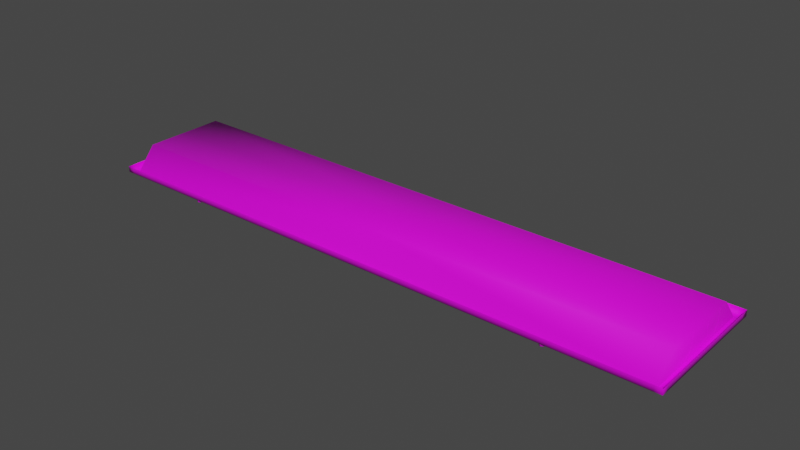# Source: CeilingLamp_Low.blend  (saved by Blender 3.4.6; exported with 4.5.12 LTS)
import bpy
from mathutils import Matrix  # noqa: F401  (used for matrix-valued properties, if any)

bpy.ops.wm.read_factory_settings(use_empty=True)
scene = bpy.context.scene
scene.name = 'Scene'

# ---- collections
col_collection = bpy.data.collections.new('Collection'); scene.collection.children.link(col_collection)

# ---- images (referenced by path relative to the original .blend; pixels are not part of the script)
import os
ASSET_DIR = os.environ.get("B2B_ASSET_DIR", "")  # directory of the original .blend (textures are referenced by path, not embedded)
HERE = os.path.dirname(os.path.abspath(__file__))  # packed textures are extracted next to this script under _unpacked/

def load_image(name, relpath, width, height, colorspace="sRGB"):
    """Load a texture the original file referenced (path relative to the .blend, or extracted next to this script)."""
    p = next((c for c in (os.path.join(HERE, relpath), os.path.join(ASSET_DIR, relpath)) if relpath and os.path.exists(c)), "")
    if p:
        img = bpy.data.images.load(p, check_existing=True)
        img.name = name
    else:  # same state as the original file: an image datablock whose file is absent (Cycles renders it pink)
        img = bpy.data.images.new(name, width, height)
        img.source = "FILE"
        img.filepath = "//" + (relpath or name)
    img.colorspace_settings.name = colorspace
    return img
img_c = load_image('C', '', 1024, 1024, 'sRGB')

# ---- materials (node trees are filled in below, after node groups)
mat_material_001 = bpy.data.materials.new('Material.001')
mat_material_001.use_transparent_shadow = False

# ---- material node trees
mat_material_001.use_nodes = True; mat_material_001.node_tree.nodes.clear()
_N = mat_material_001.node_tree.nodes; _L = mat_material_001.node_tree.links
n0 = _N.new('ShaderNodeBsdfPrincipled'); n0.name = 'Principled BSDF'; n0.location = (10, 300)
n0.distribution = 'GGX'
n0.subsurface_method = 'RANDOM_WALK_SKIN'
n0.inputs[3].default_value = 1.45
n0.inputs[27].default_value = (0.0, 0.0, 0.0, 1.0)
n0.inputs[28].default_value = 1.0
n1 = _N.new('ShaderNodeOutputMaterial'); n1.name = 'Material Output'; n1.location = (300, 300)
n2 = _N.new('ShaderNodeTexImage'); n2.name = 'Image Texture'; n2.location = (-280, 280)
n2.image = img_c
_L.new(n0.outputs[0], n1.inputs[0])
_L.new(n2.outputs[0], n0.inputs[0])
n1.is_active_output = True

# ---- world
world_world = bpy.data.worlds.new('World'); scene.world = world_world
world_world.use_nodes = True; world_world.node_tree.nodes.clear()
_N = world_world.node_tree.nodes; _L = world_world.node_tree.links
n0 = _N.new('ShaderNodeOutputWorld'); n0.name = 'World Output'; n0.location = (300, 300)
n1 = _N.new('ShaderNodeBackground'); n1.name = 'Background'; n1.location = (10, 300)
n1.inputs[0].default_value = (0.05088, 0.05088, 0.05088, 1.0)
_L.new(n1.outputs[0], n0.inputs[0])
n0.is_active_output = True
world_world.color = (0.05088, 0.05088, 0.05088)
world_world.use_sun_shadow = False
world_world.sun_shadow_jitter_overblur = 0.0

# ---- meshes
me_cube_001 = bpy.data.meshes.new('Cube.001')
me_cube_001.from_pydata([(0.65, -0.15, 1.863e-09), (0.0, -0.15, 0.0), (0.634, -0.15, 1.863e-09), (0.65, -0.1347, 1.863e-09), (0.0, -0.09195, 0.05), (0.0, -0.1347, 1.863e-09), (0.634, -0.09195, 0.05), (0.634, -0.1347, 1.863e-09), (0.65, 0.0, 1.863e-09), (0.634, 0.0, 0.05), (0.634, 0.0, 1.863e-09), (0.6341, -0.02762, 0.05001), (0.6341, -0.03581, 0.008104), (0.6341, -0.06826, 0.05001), (0.6341, -0.06007, 0.008104), (0.6022, -0.02762, 0.05001), (0.6022, -0.03581, 0.008104), (0.6022, -0.06826, 0.05001), (0.6022, -0.06007, 0.008104), (0.6341, -0.02988, 0.0175), (0.6341, -0.066, 0.0175), (0.6022, -0.066, 0.0175), (0.6022, -0.02988, 0.0175), (0.6341, -0.03249, 0.01241), (0.6341, -0.06339, 0.01241), (0.6022, -0.06339, 0.01241), (0.6022, -0.03249, 0.01241), (0.6341, -0.04794, 0.004367), (0.6022, -0.04794, 0.05001), (0.6022, -0.04794, 0.004367), (0.6022, -0.04794, 0.009831), (0.6022, -0.04096, 0.005663), (0.6022, -0.03277, 0.025), (0.6022, -0.03722, 0.01427), (0.6341, -0.04096, 0.005663), (0.6022, -0.03778, 0.05001), (0.6341, -0.05492, 0.005663), (0.6022, -0.0581, 0.05001), (0.6022, -0.05492, 0.005663), (0.6022, -0.06311, 0.025), (0.6022, -0.05867, 0.01427), (0.6341, -0.06826, 0.02314), (0.6022, -0.06826, 0.02314), (0.6022, -0.02762, 0.02314), (0.6341, -0.02762, 0.02314), (0.6022, -0.04794, 0.04017), (0.6022, -0.03722, 0.03573), (0.6022, -0.05867, 0.03573), (-0.001834, -0.03277, 0.025), (-0.001834, -0.03722, 0.01427), (-0.001834, -0.04794, 0.009831), (-0.001834, -0.05867, 0.01427), (-0.001834, -0.06311, 0.025), (-0.001834, -0.05867, 0.03573), (-0.001834, -0.04794, 0.04017), (-0.001834, -0.03722, 0.03573), (0.4254, -0.1486, 0.0003107), (0.4254, -0.1486, -0.005456), (0.4204, -0.1457, 0.0003107), (0.4204, -0.1457, -0.005456), (0.4204, -0.1399, 0.0003107), (0.4204, -0.1399, -0.005456), (0.4254, -0.137, 0.0003107), (0.4254, -0.137, -0.005456), (0.4304, -0.1399, 0.0003107), (0.4304, -0.1399, -0.005456), (0.4304, -0.1457, 0.0003107), (0.4304, -0.1457, -0.005456), (0.0, 0.0, 0.05), (0.65, -0.15, 0.01292), (0.0, -0.15, 0.01292), (0.634, -0.15, 0.01292), (0.65, -0.1348, 0.01292), (0.65, 0.0, 0.01292), (-0.65, -0.15, 1.863e-09), (-0.634, -0.15, 1.863e-09), (-0.65, -0.1347, 1.863e-09), (-0.634, -0.09195, 0.05), (-0.634, -0.1347, 1.863e-09), (-0.65, 0.0, 1.863e-09), (-0.634, 0.0, 0.05), (-0.634, 0.0, 1.863e-09), (-0.6341, -0.02762, 0.05001), (-0.6341, -0.03581, 0.008104), (-0.6341, -0.06826, 0.05001), (-0.6341, -0.06007, 0.008104), (-0.6022, -0.02762, 0.05001), (-0.6022, -0.03581, 0.008104), (-0.6022, -0.06826, 0.05001), (-0.6022, -0.06007, 0.008104), (-0.6341, -0.02988, 0.0175), (-0.6341, -0.066, 0.0175), (-0.6022, -0.066, 0.0175), (-0.6022, -0.02988, 0.0175), (-0.6341, -0.03249, 0.01241), (-0.6341, -0.06339, 0.01241), (-0.6022, -0.06339, 0.01241), (-0.6022, -0.03249, 0.01241), (-0.6341, -0.04794, 0.004367), (-0.6022, -0.04794, 0.05001), (-0.6022, -0.04794, 0.004367), (-0.6022, -0.04794, 0.009831), (-0.6022, -0.04096, 0.005663), (-0.6022, -0.03277, 0.025), (-0.6022, -0.03722, 0.01427), (-0.6341, -0.04096, 0.005663), (-0.6022, -0.03778, 0.05001), (-0.6341, -0.05492, 0.005663), (-0.6022, -0.0581, 0.05001), (-0.6022, -0.05492, 0.005663), (-0.6022, -0.06311, 0.025), (-0.6022, -0.05867, 0.01427), (-0.6341, -0.06826, 0.02314), (-0.6022, -0.06826, 0.02314), (-0.6022, -0.02762, 0.02314), (-0.6341, -0.02762, 0.02314), (-0.6022, -0.04794, 0.04017), (-0.6022, -0.03722, 0.03573), (-0.6022, -0.05867, 0.03573), (0.001834, -0.03277, 0.025), (0.001834, -0.03722, 0.01427), (0.001834, -0.04794, 0.009831), (0.001834, -0.05867, 0.01427), (0.001834, -0.06311, 0.025), (0.001834, -0.05867, 0.03573), (0.001834, -0.04794, 0.04017), (0.001834, -0.03722, 0.03573), (-0.4254, -0.1486, 0.0003107), (-0.4254, -0.1486, -0.005456), (-0.4204, -0.1457, 0.0003107), (-0.4204, -0.1457, -0.005456), (-0.4204, -0.1399, 0.0003107), (-0.4204, -0.1399, -0.005456), (-0.4254, -0.137, 0.0003107), (-0.4254, -0.137, -0.005456), (-0.4304, -0.1399, 0.0003107), (-0.4304, -0.1399, -0.005456), (-0.4304, -0.1457, 0.0003107), (-0.4304, -0.1457, -0.005456), (-0.65, -0.15, 0.01292), (-0.634, -0.15, 0.01292), (-0.65, -0.1348, 0.01292), (-0.65, 0.0, 0.01292), (0.65, 0.15, 1.863e-09), (0.0, 0.15, 1.863e-09), (0.634, 0.15, 1.863e-09), (0.65, 0.1347, 1.863e-09), (0.0, 0.09195, 0.05), (0.0, 0.1347, 1.863e-09), (0.634, 0.09195, 0.05), (0.634, 0.1347, 1.863e-09), (0.6341, 0.02762, 0.05001), (0.6341, 0.03581, 0.008104), (0.6341, 0.06826, 0.05001), (0.6341, 0.06007, 0.008104), (0.6022, 0.02762, 0.05001), (0.6022, 0.03581, 0.008104), (0.6022, 0.06826, 0.05001), (0.6022, 0.06007, 0.008104), (0.6341, 0.02988, 0.0175), (0.6341, 0.066, 0.0175), (0.6022, 0.066, 0.0175), (0.6022, 0.02988, 0.0175), (0.6341, 0.03249, 0.01241), (0.6341, 0.06339, 0.01241), (0.6022, 0.06339, 0.01241), (0.6022, 0.03249, 0.01241), (0.6341, 0.04794, 0.004367), (0.6022, 0.04794, 0.05001), (0.6022, 0.04794, 0.004367), (0.6022, 0.04794, 0.009831), (0.6022, 0.04096, 0.005663), (0.6022, 0.03277, 0.025), (0.6022, 0.03722, 0.01427), (0.6341, 0.04096, 0.005663), (0.6022, 0.03778, 0.05001), (0.6341, 0.05492, 0.005663), (0.6022, 0.0581, 0.05001), (0.6022, 0.05492, 0.005663), (0.6022, 0.06311, 0.025), (0.6022, 0.05867, 0.01427), (0.6341, 0.06826, 0.02314), (0.6022, 0.06826, 0.02314), (0.6022, 0.02762, 0.02314), (0.6341, 0.02762, 0.02314), (0.6022, 0.04794, 0.04017), (0.6022, 0.03722, 0.03573), (0.6022, 0.05867, 0.03573), (-0.001834, 0.03277, 0.025), (-0.001834, 0.03722, 0.01427), (-0.001834, 0.04794, 0.009831), (-0.001834, 0.05867, 0.01427), (-0.001834, 0.06311, 0.025), (-0.001834, 0.05867, 0.03573), (-0.001834, 0.04794, 0.04017), (-0.001834, 0.03722, 0.03573), (0.4254, 0.1486, 0.0003107), (0.4254, 0.1486, -0.005456), (0.4204, 0.1457, 0.0003107), (0.4204, 0.1457, -0.005456), (0.4204, 0.1399, 0.0003107), (0.4204, 0.1399, -0.005456), (0.4254, 0.137, 0.0003107), (0.4254, 0.137, -0.005456), (0.4304, 0.1399, 0.0003107), (0.4304, 0.1399, -0.005456), (0.4304, 0.1457, 0.0003107), (0.4304, 0.1457, -0.005456), (0.65, 0.15, 0.01292), (0.0, 0.15, 0.01292), (0.634, 0.15, 0.01292), (0.65, 0.1348, 0.01292), (-0.65, 0.15, 1.863e-09), (-0.634, 0.15, 1.863e-09), (-0.65, 0.1347, 1.863e-09), (-0.634, 0.09195, 0.05), (-0.634, 0.1347, 1.863e-09), (-0.6341, 0.02762, 0.05001), (-0.6341, 0.03581, 0.008104), (-0.6341, 0.06826, 0.05001), (-0.6341, 0.06007, 0.008104), (-0.6022, 0.02762, 0.05001), (-0.6022, 0.03581, 0.008104), (-0.6022, 0.06826, 0.05001), (-0.6022, 0.06007, 0.008104), (-0.6341, 0.02988, 0.0175), (-0.6341, 0.066, 0.0175), (-0.6022, 0.066, 0.0175), (-0.6022, 0.02988, 0.0175), (-0.6341, 0.03249, 0.01241), (-0.6341, 0.06339, 0.01241), (-0.6022, 0.06339, 0.01241), (-0.6022, 0.03249, 0.01241), (-0.6341, 0.04794, 0.004367), (-0.6022, 0.04794, 0.05001), (-0.6022, 0.04794, 0.004367), (-0.6022, 0.04794, 0.009831), (-0.6022, 0.04096, 0.005663), (-0.6022, 0.03277, 0.025), (-0.6022, 0.03722, 0.01427), (-0.6341, 0.04096, 0.005663), (-0.6022, 0.03778, 0.05001), (-0.6341, 0.05492, 0.005663), (-0.6022, 0.0581, 0.05001), (-0.6022, 0.05492, 0.005663), (-0.6022, 0.06311, 0.025), (-0.6022, 0.05867, 0.01427), (-0.6341, 0.06826, 0.02314), (-0.6022, 0.06826, 0.02314), (-0.6022, 0.02762, 0.02314), (-0.6341, 0.02762, 0.02314), (-0.6022, 0.04794, 0.04017), (-0.6022, 0.03722, 0.03573), (-0.6022, 0.05867, 0.03573), (0.001834, 0.03277, 0.025), (0.001834, 0.03722, 0.01427), (0.001834, 0.04794, 0.009831), (0.001834, 0.05867, 0.01427), (0.001834, 0.06311, 0.025), (0.001834, 0.05867, 0.03573), (0.001834, 0.04794, 0.04017), (0.001834, 0.03722, 0.03573), (-0.4254, 0.1486, 0.0003107), (-0.4254, 0.1486, -0.005456), (-0.4204, 0.1457, 0.0003107), (-0.4204, 0.1457, -0.005456), (-0.4204, 0.1399, 0.0003107), (-0.4204, 0.1399, -0.005456), (-0.4254, 0.137, 0.0003107), (-0.4254, 0.137, -0.005456), (-0.4304, 0.1399, 0.0003107), (-0.4304, 0.1399, -0.005456), (-0.4304, 0.1457, 0.0003107), (-0.4304, 0.1457, -0.005456), (-0.65, 0.15, 0.01292), (-0.634, 0.15, 0.01292), (-0.65, 0.1348, 0.01292)], [], [(7, 3, 0, 2), (5, 7, 2, 1), (10, 8, 3, 7), (7, 5, 4, 6), (6, 9, 10, 7), (24, 25, 18, 14), (33, 26, 16, 31), (26, 23, 12, 16), (31, 16, 12, 34), (43, 44, 19, 22), (46, 43, 22, 32), (41, 42, 21, 20), (22, 19, 23, 26), (32, 22, 26, 33), (20, 21, 25, 24), (38, 29, 27, 36), (40, 30, 29, 38), (29, 31, 34, 27), (30, 33, 31, 29), (25, 40, 38, 18), (18, 38, 36, 14), (42, 47, 39, 21), (21, 39, 40, 25), (17, 37, 47, 42), (28, 35, 46, 45), (37, 28, 45, 47), (13, 17, 42, 41), (35, 15, 43, 46), (15, 11, 44, 43), (48, 32, 33, 49), (49, 33, 30, 50), (50, 30, 40, 51), (51, 40, 39, 52), (52, 39, 47, 53), (53, 47, 45, 54), (54, 45, 46, 55), (55, 46, 32, 48), (56, 58, 59, 57), (58, 60, 61, 59), (60, 62, 63, 61), (62, 64, 65, 63), (59, 61, 63, 65, 67, 57), (64, 66, 67, 65), (66, 56, 57, 67), (68, 9, 6, 4), (8, 73, 72, 3), (0, 69, 71, 2), (2, 71, 70, 1), (3, 72, 69, 0), (78, 75, 74, 76), (5, 1, 75, 78), (81, 78, 76, 79), (78, 77, 4, 5), (77, 78, 81, 80), (95, 85, 89, 96), (104, 102, 87, 97), (97, 87, 83, 94), (102, 105, 83, 87), (114, 93, 90, 115), (117, 103, 93, 114), (112, 91, 92, 113), (93, 97, 94, 90), (103, 104, 97, 93), (91, 95, 96, 92), (109, 107, 98, 100), (111, 109, 100, 101), (100, 98, 105, 102), (101, 100, 102, 104), (96, 89, 109, 111), (89, 85, 107, 109), (113, 92, 110, 118), (92, 96, 111, 110), (88, 113, 118, 108), (99, 116, 117, 106), (108, 118, 116, 99), (84, 112, 113, 88), (106, 117, 114, 86), (86, 114, 115, 82), (119, 120, 104, 103), (120, 121, 101, 104), (121, 122, 111, 101), (122, 123, 110, 111), (123, 124, 118, 110), (124, 125, 116, 118), (125, 126, 117, 116), (126, 119, 103, 117), (127, 128, 130, 129), (129, 130, 132, 131), (131, 132, 134, 133), (133, 134, 136, 135), (130, 128, 138, 136, 134, 132), (135, 136, 138, 137), (137, 138, 128, 127), (68, 4, 77, 80), (79, 76, 141, 142), (74, 75, 140, 139), (75, 1, 70, 140), (76, 74, 139, 141), (150, 145, 143, 146), (148, 144, 145, 150), (10, 150, 146, 8), (150, 149, 147, 148), (149, 150, 10, 9), (164, 154, 158, 165), (173, 171, 156, 166), (166, 156, 152, 163), (171, 174, 152, 156), (183, 162, 159, 184), (186, 172, 162, 183), (181, 160, 161, 182), (162, 166, 163, 159), (172, 173, 166, 162), (160, 164, 165, 161), (178, 176, 167, 169), (180, 178, 169, 170), (169, 167, 174, 171), (170, 169, 171, 173), (165, 158, 178, 180), (158, 154, 176, 178), (182, 161, 179, 187), (161, 165, 180, 179), (157, 182, 187, 177), (168, 185, 186, 175), (177, 187, 185, 168), (153, 181, 182, 157), (175, 186, 183, 155), (155, 183, 184, 151), (188, 189, 173, 172), (189, 190, 170, 173), (190, 191, 180, 170), (191, 192, 179, 180), (192, 193, 187, 179), (193, 194, 185, 187), (194, 195, 186, 185), (195, 188, 172, 186), (196, 197, 199, 198), (198, 199, 201, 200), (200, 201, 203, 202), (202, 203, 205, 204), (199, 197, 207, 205, 203, 201), (204, 205, 207, 206), (206, 207, 197, 196), (68, 147, 149, 9), (8, 146, 211, 73), (143, 145, 210, 208), (145, 144, 209, 210), (146, 143, 208, 211), (216, 214, 212, 213), (148, 216, 213, 144), (81, 79, 214, 216), (216, 148, 147, 215), (215, 80, 81, 216), (230, 231, 224, 220), (239, 232, 222, 237), (232, 229, 218, 222), (237, 222, 218, 240), (249, 250, 225, 228), (252, 249, 228, 238), (247, 248, 227, 226), (228, 225, 229, 232), (238, 228, 232, 239), (226, 227, 231, 230), (244, 235, 233, 242), (246, 236, 235, 244), (235, 237, 240, 233), (236, 239, 237, 235), (231, 246, 244, 224), (224, 244, 242, 220), (248, 253, 245, 227), (227, 245, 246, 231), (223, 243, 253, 248), (234, 241, 252, 251), (243, 234, 251, 253), (219, 223, 248, 247), (241, 221, 249, 252), (221, 217, 250, 249), (254, 238, 239, 255), (255, 239, 236, 256), (256, 236, 246, 257), (257, 246, 245, 258), (258, 245, 253, 259), (259, 253, 251, 260), (260, 251, 252, 261), (261, 252, 238, 254), (262, 264, 265, 263), (264, 266, 267, 265), (266, 268, 269, 267), (268, 270, 271, 269), (265, 267, 269, 271, 273, 263), (270, 272, 273, 271), (272, 262, 263, 273), (68, 80, 215, 147), (79, 142, 276, 214), (212, 274, 275, 213), (213, 275, 209, 144), (214, 276, 274, 212)])
me_cube_001.polygons.foreach_set('use_smooth', [True] * 196)
_uv = me_cube_001.uv_layers.new(name='UVMap')
_uv.uv.foreach_set('vector', [0.9609, 0.8916, 0.9609, 0.9169, 0.9368, 0.9169, 0.9368, 0.8916, 0.178, 0.0001505, 0.178, 0.9998, 0.1539, 0.9998, 0.1539, 0.0001504, 0.9145, 0.06591, 0.9398, 0.06591, 0.9398, 0.2783, 0.9145, 0.2783, 0.178, 0.9998, 0.178, 0.0001505, 0.2818, 0.0001505, 0.2818, 0.9998, 0.8357, 0.2109, 0.8357, 0.06591, 0.9145, 0.06591, 0.9145, 0.2783, 0.8888, 0.5634, 0.9392, 0.5643, 0.9378, 0.5727, 0.8887, 0.572, 0.9463, 0.6169, 0.9387, 0.621, 0.9374, 0.6127, 0.9387, 0.604, 0.9387, 0.621, 0.8884, 0.6222, 0.8883, 0.613, 0.9374, 0.6127, 0.9387, 0.604, 0.9374, 0.6127, 0.8883, 0.613, 0.8883, 0.6034, 0.9392, 0.6396, 0.8888, 0.6408, 0.8886, 0.6312, 0.9389, 0.63, 0.9609, 0.6519, 0.9392, 0.6396, 0.9389, 0.63, 0.9478, 0.6391, 0.8891, 0.5448, 0.9395, 0.5456, 0.9393, 0.5552, 0.8889, 0.5544, 0.9389, 0.63, 0.8886, 0.6312, 0.8884, 0.6222, 0.9387, 0.621, 0.9486, 0.6383, 0.9389, 0.63, 0.9387, 0.621, 0.9467, 0.62, 0.8889, 0.5544, 0.9393, 0.5552, 0.9392, 0.5643, 0.8888, 0.5634, 0.939, 0.5816, 0.9388, 0.5928, 0.8884, 0.5922, 0.8886, 0.581, 0.9514, 0.5735, 0.9473, 0.5913, 0.9388, 0.5928, 0.939, 0.5816, 0.9388, 0.5928, 0.9387, 0.604, 0.8883, 0.6034, 0.8884, 0.5922, 0.9473, 0.5945, 0.9509, 0.6125, 0.9387, 0.604, 0.9388, 0.5928, 0.9392, 0.5643, 0.9469, 0.5685, 0.939, 0.5816, 0.9378, 0.5727, 0.9378, 0.5727, 0.939, 0.5816, 0.8886, 0.581, 0.8887, 0.572, 0.9395, 0.5456, 0.9611, 0.5332, 0.9481, 0.5461, 0.9393, 0.5552, 0.9393, 0.5552, 0.9489, 0.5469, 0.9471, 0.5652, 0.9392, 0.5643, 0.9401, 0.5033, 0.9562, 0.5035, 0.9549, 0.526, 0.9395, 0.5456, 0.9722, 0.6813, 0.9562, 0.6816, 0.9548, 0.6591, 0.9718, 0.6657, 0.9562, 0.5035, 0.9722, 0.5038, 0.9719, 0.5193, 0.9549, 0.526, 0.8898, 0.5025, 0.9401, 0.5033, 0.9395, 0.5456, 0.8891, 0.5448, 0.9562, 0.6816, 0.9401, 0.682, 0.9392, 0.6396, 0.9548, 0.6591, 0.9401, 0.682, 0.8898, 0.6831, 0.8888, 0.6408, 0.9392, 0.6396, 0.7722, 0.02163, 0.7722, 0.9741, 0.7539, 0.9741, 0.7539, 0.02164, 0.7539, 0.02164, 0.7539, 0.9741, 0.7356, 0.9741, 0.7356, 0.02164, 0.7356, 0.02164, 0.7356, 0.9741, 0.7173, 0.9741, 0.7173, 0.02164, 0.7173, 0.02164, 0.7173, 0.9741, 0.699, 0.9741, 0.699, 0.02164, 0.699, 0.02164, 0.699, 0.9741, 0.6807, 0.9741, 0.6807, 0.02164, 0.6807, 0.02164, 0.6807, 0.9741, 0.6624, 0.9741, 0.6624, 0.02164, 0.8088, 0.02163, 0.8088, 0.9741, 0.7905, 0.9741, 0.7905, 0.02163, 0.7905, 0.02163, 0.7905, 0.9741, 0.7722, 0.9741, 0.7722, 0.02163, 0.928, 0.7978, 0.928, 0.7887, 0.9371, 0.7887, 0.9371, 0.7978, 0.9325, 0.7808, 0.9405, 0.7762, 0.945, 0.7841, 0.9371, 0.7887, 0.9496, 0.7762, 0.9575, 0.7808, 0.953, 0.7887, 0.945, 0.7841, 0.962, 0.7887, 0.962, 0.7978, 0.953, 0.7978, 0.953, 0.7887, 0.9371, 0.7887, 0.945, 0.7841, 0.953, 0.7887, 0.953, 0.7978, 0.945, 0.8024, 0.9371, 0.7978, 0.9575, 0.8057, 0.9496, 0.8103, 0.945, 0.8024, 0.953, 0.7978, 0.9405, 0.8103, 0.9325, 0.8057, 0.9371, 0.7978, 0.945, 0.8024, 0.5925, 0.0001504, 0.5925, 0.9998, 0.4475, 0.9998, 0.4475, 0.0001504, 0.9398, 0.06591, 0.9602, 0.06591, 0.9602, 0.2784, 0.9398, 0.2783, 0.9368, 0.9169, 0.9164, 0.9169, 0.9164, 0.8916, 0.9368, 0.8916, 0.1539, 0.9998, 0.1335, 0.9998, 0.1335, 0.0001504, 0.1539, 0.0001504, 0.9609, 0.9169, 0.9608, 0.9373, 0.9368, 0.9373, 0.9368, 0.9169, 0.9609, 0.8916, 0.9368, 0.8916, 0.9368, 0.9169, 0.9609, 0.9169, 0.178, 0.0001505, 0.1539, 0.0001504, 0.1539, 0.9998, 0.178, 0.9998, 0.9145, 0.06591, 0.9145, 0.2783, 0.9398, 0.2783, 0.9398, 0.06591, 0.178, 0.9998, 0.2818, 0.9998, 0.2818, 0.0001505, 0.178, 0.0001505, 0.8357, 0.2109, 0.9145, 0.2783, 0.9145, 0.06591, 0.8357, 0.06591, 0.8888, 0.5634, 0.8887, 0.572, 0.9378, 0.5727, 0.9392, 0.5643, 0.9463, 0.6169, 0.9387, 0.604, 0.9374, 0.6127, 0.9387, 0.621, 0.9387, 0.621, 0.9374, 0.6127, 0.8883, 0.613, 0.8884, 0.6222, 0.9387, 0.604, 0.8883, 0.6034, 0.8883, 0.613, 0.9374, 0.6127, 0.9392, 0.6396, 0.9389, 0.63, 0.8886, 0.6312, 0.8888, 0.6408, 0.9609, 0.6519, 0.9478, 0.6391, 0.9389, 0.63, 0.9392, 0.6396, 0.8891, 0.5448, 0.8889, 0.5544, 0.9393, 0.5552, 0.9395, 0.5456, 0.9389, 0.63, 0.9387, 0.621, 0.8884, 0.6222, 0.8886, 0.6312, 0.9486, 0.6383, 0.9467, 0.62, 0.9387, 0.621, 0.9389, 0.63, 0.8889, 0.5544, 0.8888, 0.5634, 0.9392, 0.5643, 0.9393, 0.5552, 0.939, 0.5816, 0.8886, 0.581, 0.8884, 0.5922, 0.9388, 0.5928, 0.9514, 0.5735, 0.939, 0.5816, 0.9388, 0.5928, 0.9473, 0.5913, 0.9388, 0.5928, 0.8884, 0.5922, 0.8883, 0.6034, 0.9387, 0.604, 0.9473, 0.5945, 0.9388, 0.5928, 0.9387, 0.604, 0.9509, 0.6125, 0.9392, 0.5643, 0.9378, 0.5727, 0.939, 0.5816, 0.9469, 0.5685, 0.9378, 0.5727, 0.8887, 0.572, 0.8886, 0.581, 0.939, 0.5816, 0.9395, 0.5456, 0.9393, 0.5552, 0.9481, 0.5461, 0.9611, 0.5332, 0.9393, 0.5552, 0.9392, 0.5643, 0.9471, 0.5652, 0.9489, 0.5469, 0.9401, 0.5033, 0.9395, 0.5456, 0.9549, 0.526, 0.9562, 0.5035, 0.9722, 0.6813, 0.9718, 0.6657, 0.9548, 0.6591, 0.9562, 0.6816, 0.9562, 0.5035, 0.9549, 0.526, 0.9719, 0.5193, 0.9722, 0.5038, 0.8898, 0.5025, 0.8891, 0.5448, 0.9395, 0.5456, 0.9401, 0.5033, 0.9562, 0.6816, 0.9548, 0.6591, 0.9392, 0.6396, 0.9401, 0.682, 0.9401, 0.682, 0.9392, 0.6396, 0.8888, 0.6408, 0.8898, 0.6831, 0.7722, 0.02163, 0.7539, 0.02164, 0.7539, 0.9741, 0.7722, 0.9741, 0.7539, 0.02164, 0.7356, 0.02164, 0.7356, 0.9741, 0.7539, 0.9741, 0.7356, 0.02164, 0.7173, 0.02164, 0.7173, 0.9741, 0.7356, 0.9741, 0.7173, 0.02164, 0.699, 0.02164, 0.699, 0.9741, 0.7173, 0.9741, 0.699, 0.02164, 0.6807, 0.02164, 0.6807, 0.9741, 0.699, 0.9741, 0.6807, 0.02164, 0.6624, 0.02164, 0.6624, 0.9741, 0.6807, 0.9741, 0.8088, 0.02163, 0.7905, 0.02163, 0.7905, 0.9741, 0.8088, 0.9741, 0.7905, 0.02163, 0.7722, 0.02163, 0.7722, 0.9741, 0.7905, 0.9741, 0.928, 0.7978, 0.9371, 0.7978, 0.9371, 0.7887, 0.928, 0.7887, 0.9325, 0.7808, 0.9371, 0.7887, 0.945, 0.7841, 0.9405, 0.7762, 0.9496, 0.7762, 0.945, 0.7841, 0.953, 0.7887, 0.9575, 0.7808, 0.962, 0.7887, 0.953, 0.7887, 0.953, 0.7978, 0.962, 0.7978, 0.9371, 0.7887, 0.9371, 0.7978, 0.945, 0.8024, 0.953, 0.7978, 0.953, 0.7887, 0.945, 0.7841, 0.9575, 0.8057, 0.953, 0.7978, 0.945, 0.8024, 0.9496, 0.8103, 0.9405, 0.8103, 0.945, 0.8024, 0.9371, 0.7978, 0.9325, 0.8057, 0.5925, 0.0001504, 0.4475, 0.0001504, 0.4475, 0.9998, 0.5925, 0.9998, 0.9398, 0.06591, 0.9398, 0.2783, 0.9602, 0.2784, 0.9602, 0.06591, 0.9368, 0.9169, 0.9368, 0.8916, 0.9164, 0.8916, 0.9164, 0.9169, 0.1539, 0.9998, 0.1539, 0.0001504, 0.1335, 0.0001504, 0.1335, 0.9998, 0.9609, 0.9169, 0.9368, 0.9169, 0.9368, 0.9373, 0.9608, 0.9373, 0.9609, 0.8916, 0.9368, 0.8916, 0.9368, 0.9169, 0.9609, 0.9169, 0.178, 0.0001505, 0.1539, 0.0001504, 0.1539, 0.9998, 0.178, 0.9998, 0.9145, 0.06591, 0.9145, 0.2783, 0.9398, 0.2783, 0.9398, 0.06591, 0.178, 0.9998, 0.2818, 0.9998, 0.2818, 0.0001505, 0.178, 0.0001505, 0.8357, 0.2109, 0.9145, 0.2783, 0.9145, 0.06591, 0.8357, 0.06591, 0.8888, 0.5634, 0.8887, 0.572, 0.9378, 0.5727, 0.9392, 0.5643, 0.9463, 0.6169, 0.9387, 0.604, 0.9374, 0.6127, 0.9387, 0.621, 0.9387, 0.621, 0.9374, 0.6127, 0.8883, 0.613, 0.8884, 0.6222, 0.9387, 0.604, 0.8883, 0.6034, 0.8883, 0.613, 0.9374, 0.6127, 0.9392, 0.6396, 0.9389, 0.63, 0.8886, 0.6312, 0.8888, 0.6408, 0.9609, 0.6519, 0.9478, 0.6391, 0.9389, 0.63, 0.9392, 0.6396, 0.8891, 0.5448, 0.8889, 0.5544, 0.9393, 0.5552, 0.9395, 0.5456, 0.9389, 0.63, 0.9387, 0.621, 0.8884, 0.6222, 0.8886, 0.6312, 0.9486, 0.6383, 0.9467, 0.62, 0.9387, 0.621, 0.9389, 0.63, 0.8889, 0.5544, 0.8888, 0.5634, 0.9392, 0.5643, 0.9393, 0.5552, 0.939, 0.5816, 0.8886, 0.581, 0.8884, 0.5922, 0.9388, 0.5928, 0.9514, 0.5735, 0.939, 0.5816, 0.9388, 0.5928, 0.9473, 0.5913, 0.9388, 0.5928, 0.8884, 0.5922, 0.8883, 0.6034, 0.9387, 0.604, 0.9473, 0.5945, 0.9388, 0.5928, 0.9387, 0.604, 0.9509, 0.6125, 0.9392, 0.5643, 0.9378, 0.5727, 0.939, 0.5816, 0.9469, 0.5685, 0.9378, 0.5727, 0.8887, 0.572, 0.8886, 0.581, 0.939, 0.5816, 0.9395, 0.5456, 0.9393, 0.5552, 0.9481, 0.5461, 0.9611, 0.5332, 0.9393, 0.5552, 0.9392, 0.5643, 0.9471, 0.5652, 0.9489, 0.5469, 0.9401, 0.5033, 0.9395, 0.5456, 0.9549, 0.526, 0.9562, 0.5035, 0.9722, 0.6813, 0.9718, 0.6657, 0.9548, 0.6591, 0.9562, 0.6816, 0.9562, 0.5035, 0.9549, 0.526, 0.9719, 0.5193, 0.9722, 0.5038, 0.8898, 0.5025, 0.8891, 0.5448, 0.9395, 0.5456, 0.9401, 0.5033, 0.9562, 0.6816, 0.9548, 0.6591, 0.9392, 0.6396, 0.9401, 0.682, 0.9401, 0.682, 0.9392, 0.6396, 0.8888, 0.6408, 0.8898, 0.6831, 0.7722, 0.02163, 0.7539, 0.02164, 0.7539, 0.9741, 0.7722, 0.9741, 0.7539, 0.02164, 0.7356, 0.02164, 0.7356, 0.9741, 0.7539, 0.9741, 0.7356, 0.02164, 0.7173, 0.02164, 0.7173, 0.9741, 0.7356, 0.9741, 0.7173, 0.02164, 0.699, 0.02164, 0.699, 0.9741, 0.7173, 0.9741, 0.699, 0.02164, 0.6807, 0.02164, 0.6807, 0.9741, 0.699, 0.9741, 0.6807, 0.02164, 0.6624, 0.02164, 0.6624, 0.9741, 0.6807, 0.9741, 0.8088, 0.02163, 0.7905, 0.02163, 0.7905, 0.9741, 0.8088, 0.9741, 0.7905, 0.02163, 0.7722, 0.02163, 0.7722, 0.9741, 0.7905, 0.9741, 0.928, 0.7978, 0.9371, 0.7978, 0.9371, 0.7887, 0.928, 0.7887, 0.9325, 0.7808, 0.9371, 0.7887, 0.945, 0.7841, 0.9405, 0.7762, 0.9496, 0.7762, 0.945, 0.7841, 0.953, 0.7887, 0.9575, 0.7808, 0.962, 0.7887, 0.953, 0.7887, 0.953, 0.7978, 0.962, 0.7978, 0.9371, 0.7887, 0.9371, 0.7978, 0.945, 0.8024, 0.953, 0.7978, 0.953, 0.7887, 0.945, 0.7841, 0.9575, 0.8057, 0.953, 0.7978, 0.945, 0.8024, 0.9496, 0.8103, 0.9405, 0.8103, 0.945, 0.8024, 0.9371, 0.7978, 0.9325, 0.8057, 0.5925, 0.0001504, 0.4475, 0.0001504, 0.4475, 0.9998, 0.5925, 0.9998, 0.9398, 0.06591, 0.9398, 0.2783, 0.9602, 0.2784, 0.9602, 0.06591, 0.9368, 0.9169, 0.9368, 0.8916, 0.9164, 0.8916, 0.9164, 0.9169, 0.1539, 0.9998, 0.1539, 0.0001504, 0.1335, 0.0001504, 0.1335, 0.9998, 0.9609, 0.9169, 0.9368, 0.9169, 0.9368, 0.9373, 0.9608, 0.9373, 0.9609, 0.8916, 0.9609, 0.9169, 0.9368, 0.9169, 0.9368, 0.8916, 0.178, 0.0001505, 0.178, 0.9998, 0.1539, 0.9998, 0.1539, 0.0001504, 0.9145, 0.06591, 0.9398, 0.06591, 0.9398, 0.2783, 0.9145, 0.2783, 0.178, 0.9998, 0.178, 0.0001505, 0.2818, 0.0001505, 0.2818, 0.9998, 0.8357, 0.2109, 0.8357, 0.06591, 0.9145, 0.06591, 0.9145, 0.2783, 0.8888, 0.5634, 0.9392, 0.5643, 0.9378, 0.5727, 0.8887, 0.572, 0.9463, 0.6169, 0.9387, 0.621, 0.9374, 0.6127, 0.9387, 0.604, 0.9387, 0.621, 0.8884, 0.6222, 0.8883, 0.613, 0.9374, 0.6127, 0.9387, 0.604, 0.9374, 0.6127, 0.8883, 0.613, 0.8883, 0.6034, 0.9392, 0.6396, 0.8888, 0.6408, 0.8886, 0.6312, 0.9389, 0.63, 0.9609, 0.6519, 0.9392, 0.6396, 0.9389, 0.63, 0.9478, 0.6391, 0.8891, 0.5448, 0.9395, 0.5456, 0.9393, 0.5552, 0.8889, 0.5544, 0.9389, 0.63, 0.8886, 0.6312, 0.8884, 0.6222, 0.9387, 0.621, 0.9486, 0.6383, 0.9389, 0.63, 0.9387, 0.621, 0.9467, 0.62, 0.8889, 0.5544, 0.9393, 0.5552, 0.9392, 0.5643, 0.8888, 0.5634, 0.939, 0.5816, 0.9388, 0.5928, 0.8884, 0.5922, 0.8886, 0.581, 0.9514, 0.5735, 0.9473, 0.5913, 0.9388, 0.5928, 0.939, 0.5816, 0.9388, 0.5928, 0.9387, 0.604, 0.8883, 0.6034, 0.8884, 0.5922, 0.9473, 0.5945, 0.9509, 0.6125, 0.9387, 0.604, 0.9388, 0.5928, 0.9392, 0.5643, 0.9469, 0.5685, 0.939, 0.5816, 0.9378, 0.5727, 0.9378, 0.5727, 0.939, 0.5816, 0.8886, 0.581, 0.8887, 0.572, 0.9395, 0.5456, 0.9611, 0.5332, 0.9481, 0.5461, 0.9393, 0.5552, 0.9393, 0.5552, 0.9489, 0.5469, 0.9471, 0.5652, 0.9392, 0.5643, 0.9401, 0.5033, 0.9562, 0.5035, 0.9549, 0.526, 0.9395, 0.5456, 0.9722, 0.6813, 0.9562, 0.6816, 0.9548, 0.6591, 0.9718, 0.6657, 0.9562, 0.5035, 0.9722, 0.5038, 0.9719, 0.5193, 0.9549, 0.526, 0.8898, 0.5025, 0.9401, 0.5033, 0.9395, 0.5456, 0.8891, 0.5448, 0.9562, 0.6816, 0.9401, 0.682, 0.9392, 0.6396, 0.9548, 0.6591, 0.9401, 0.682, 0.8898, 0.6831, 0.8888, 0.6408, 0.9392, 0.6396, 0.7722, 0.02163, 0.7722, 0.9741, 0.7539, 0.9741, 0.7539, 0.02164, 0.7539, 0.02164, 0.7539, 0.9741, 0.7356, 0.9741, 0.7356, 0.02164, 0.7356, 0.02164, 0.7356, 0.9741, 0.7173, 0.9741, 0.7173, 0.02164, 0.7173, 0.02164, 0.7173, 0.9741, 0.699, 0.9741, 0.699, 0.02164, 0.699, 0.02164, 0.699, 0.9741, 0.6807, 0.9741, 0.6807, 0.02164, 0.6807, 0.02164, 0.6807, 0.9741, 0.6624, 0.9741, 0.6624, 0.02164, 0.8088, 0.02163, 0.8088, 0.9741, 0.7905, 0.9741, 0.7905, 0.02163, 0.7905, 0.02163, 0.7905, 0.9741, 0.7722, 0.9741, 0.7722, 0.02163, 0.928, 0.7978, 0.928, 0.7887, 0.9371, 0.7887, 0.9371, 0.7978, 0.9325, 0.7808, 0.9405, 0.7762, 0.945, 0.7841, 0.9371, 0.7887, 0.9496, 0.7762, 0.9575, 0.7808, 0.953, 0.7887, 0.945, 0.7841, 0.962, 0.7887, 0.962, 0.7978, 0.953, 0.7978, 0.953, 0.7887, 0.9371, 0.7887, 0.945, 0.7841, 0.953, 0.7887, 0.953, 0.7978, 0.945, 0.8024, 0.9371, 0.7978, 0.9575, 0.8057, 0.9496, 0.8103, 0.945, 0.8024, 0.953, 0.7978, 0.9405, 0.8103, 0.9325, 0.8057, 0.9371, 0.7978, 0.945, 0.8024, 0.5925, 0.0001504, 0.5925, 0.9998, 0.4475, 0.9998, 0.4475, 0.0001504, 0.9398, 0.06591, 0.9602, 0.06591, 0.9602, 0.2784, 0.9398, 0.2783, 0.9368, 0.9169, 0.9164, 0.9169, 0.9164, 0.8916, 0.9368, 0.8916, 0.1539, 0.9998, 0.1335, 0.9998, 0.1335, 0.0001504, 0.1539, 0.0001504, 0.9609, 0.9169, 0.9608, 0.9373, 0.9368, 0.9373, 0.9368, 0.9169])
me_cube_001.materials.append(mat_material_001)
me_cube_001.update()

# ---- objects
ob_ceilinglamp = bpy.data.objects.new('CeilingLamp', me_cube_001)

# ---- transforms, parenting, visibility, modifiers, constraints
ob_ceilinglamp.location = (0.0, 0.0, 0.0)

# ---- collection membership
col_collection.objects.link(ob_ceilinglamp)

# ---- scene / render settings (as saved in the file)
scene.frame_start = 1; scene.frame_end = 250; scene.frame_set(1)
scene.render.engine = 'BLENDER_EEVEE_NEXT'
scene.cycles.sampling_pattern = 'TABULATED_SOBOL'
scene.cycles.use_light_tree = False
scene.view_settings.view_transform = 'Filmic'
bpy.context.view_layer.update()

# ---- added for rendering (the .blend has no active camera and no usable light): camera, sun
cam_auto = bpy.data.cameras.new('AutoCamera')
cam_auto.lens = 50.0
cam_auto.sensor_width = 36.0
cam_auto.clip_end = 1000.0
ob_auto_camera = bpy.data.objects.new('AutoCamera', cam_auto)
scene.collection.objects.link(ob_auto_camera)
ob_auto_camera.location = (1.23547, -1.48256, 1.01065)
ob_auto_camera.rotation_euler = (1.09748, -7.21219e-08, 0.694738)
scene.camera = ob_auto_camera
light_auto_sun = bpy.data.lights.new('AutoSun', 'SUN')
light_auto_sun.energy = 3.0
light_auto_sun.angle = 0.0523599
ob_auto_sun = bpy.data.objects.new('AutoSun', light_auto_sun)
scene.collection.objects.link(ob_auto_sun)
ob_auto_sun.rotation_euler = (0.872665, 0.174533, 0.523599)
bpy.context.view_layer.update()

